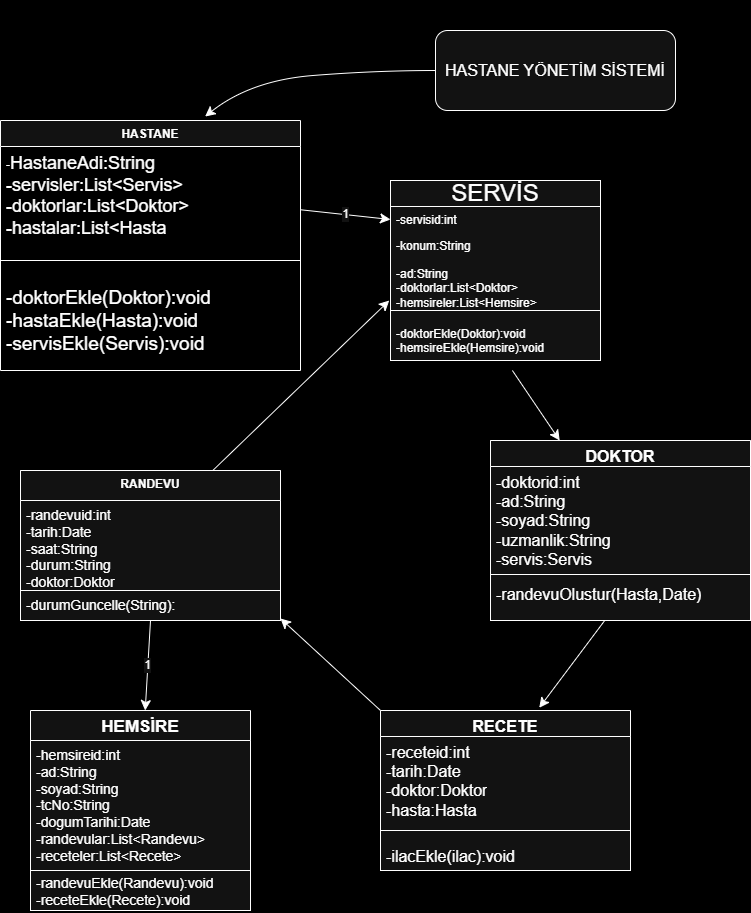

The diagram above was exported from draw.io. Its source (the exported page's mxGraphModel, read from the mxfile embedded in the PNG):
<mxGraphModel dx="1480" dy="965" grid="1" gridSize="10" guides="1" tooltips="1" connect="1" arrows="1" fold="1" page="1" pageScale="1" pageWidth="827" pageHeight="1169" background="light-dark(#FFFFFF,#000000)" math="0" shadow="0">
  <root>
    <mxCell id="0" />
    <mxCell id="1" parent="0" />
    <mxCell id="nwjr8omHE7hFygd_X242-1" value="" style="rounded=0;whiteSpace=wrap;html=1;" parent="1" vertex="1">
      <mxGeometry x="540" y="560" width="260" height="180" as="geometry" />
    </mxCell>
    <mxCell id="nwjr8omHE7hFygd_X242-2" value="" style="rounded=0;whiteSpace=wrap;html=1;" parent="1" vertex="1">
      <mxGeometry x="440" y="300" width="210" height="180" as="geometry" />
    </mxCell>
    <mxCell id="fjulx8KYbO5KUZX_P8Tv-2" value="" style="rounded=1;whiteSpace=wrap;html=1;" vertex="1" parent="1">
      <mxGeometry x="485" y="150" width="240" height="80" as="geometry" />
    </mxCell>
    <mxCell id="fjulx8KYbO5KUZX_P8Tv-3" value="HASTANE YÖNETİM SİSTEMİ" style="text;strokeColor=none;fillColor=none;html=1;align=center;verticalAlign=middle;whiteSpace=wrap;rounded=0;fontSize=16;" vertex="1" parent="1">
      <mxGeometry x="480" y="120" width="250" height="140" as="geometry" />
    </mxCell>
    <mxCell id="fjulx8KYbO5KUZX_P8Tv-5" value="" style="rounded=0;whiteSpace=wrap;html=1;" vertex="1" parent="1">
      <mxGeometry x="430" y="840" width="250" height="150" as="geometry" />
    </mxCell>
    <mxCell id="fjulx8KYbO5KUZX_P8Tv-6" value="" style="rounded=0;whiteSpace=wrap;html=1;" vertex="1" parent="1">
      <mxGeometry x="70" y="590" width="260" height="150" as="geometry" />
    </mxCell>
    <mxCell id="fjulx8KYbO5KUZX_P8Tv-9" value="SERVİS" style="swimlane;fontStyle=0;childLayout=stackLayout;horizontal=1;startSize=26;fillColor=none;horizontalStack=0;resizeParent=1;resizeParentMax=0;resizeLast=0;collapsible=1;marginBottom=0;whiteSpace=wrap;html=1;fontSize=24;" vertex="1" parent="1">
      <mxGeometry x="440" y="300" width="210" height="130" as="geometry" />
    </mxCell>
    <mxCell id="fjulx8KYbO5KUZX_P8Tv-11" value="-servisid:int" style="text;strokeColor=none;fillColor=none;align=left;verticalAlign=top;spacingLeft=4;spacingRight=4;overflow=hidden;rotatable=0;points=[[0,0.5],[1,0.5]];portConstraint=eastwest;whiteSpace=wrap;html=1;" vertex="1" parent="fjulx8KYbO5KUZX_P8Tv-9">
      <mxGeometry y="26" width="210" height="26" as="geometry" />
    </mxCell>
    <mxCell id="fjulx8KYbO5KUZX_P8Tv-10" value="-konum:String" style="text;strokeColor=none;fillColor=none;align=left;verticalAlign=top;spacingLeft=4;spacingRight=4;overflow=hidden;rotatable=0;points=[[0,0.5],[1,0.5]];portConstraint=eastwest;whiteSpace=wrap;html=1;" vertex="1" parent="fjulx8KYbO5KUZX_P8Tv-9">
      <mxGeometry y="52" width="210" height="28" as="geometry" />
    </mxCell>
    <mxCell id="fjulx8KYbO5KUZX_P8Tv-12" value="-ad:String&lt;div&gt;-doktorlar:List&amp;lt;Doktor&amp;gt;&lt;div&gt;-hemsireler:List&amp;lt;Hemsire&amp;gt;&lt;/div&gt;&lt;/div&gt;" style="text;strokeColor=none;fillColor=none;align=left;verticalAlign=top;spacingLeft=4;spacingRight=4;overflow=hidden;rotatable=0;points=[[0,0.5],[1,0.5]];portConstraint=eastwest;whiteSpace=wrap;html=1;" vertex="1" parent="fjulx8KYbO5KUZX_P8Tv-9">
      <mxGeometry y="80" width="210" height="50" as="geometry" />
    </mxCell>
    <mxCell id="fjulx8KYbO5KUZX_P8Tv-55" style="edgeStyle=none;curved=1;rounded=0;orthogonalLoop=1;jettySize=auto;html=1;fontSize=12;startSize=8;endSize=8;" edge="1" parent="1" source="fjulx8KYbO5KUZX_P8Tv-13" target="fjulx8KYbO5KUZX_P8Tv-25">
      <mxGeometry relative="1" as="geometry" />
    </mxCell>
    <mxCell id="fjulx8KYbO5KUZX_P8Tv-13" value="-doktorEkle(Doktor):void&lt;div&gt;-hemsireEkle(Hemsire):void&lt;/div&gt;" style="text;strokeColor=none;fillColor=none;align=left;verticalAlign=top;spacingLeft=4;spacingRight=4;overflow=hidden;rotatable=0;points=[[0,0.5],[1,0.5]];portConstraint=eastwest;whiteSpace=wrap;html=1;" vertex="1" parent="1">
      <mxGeometry x="440" y="440" width="210" height="50" as="geometry" />
    </mxCell>
    <mxCell id="fjulx8KYbO5KUZX_P8Tv-14" value="HASTANE" style="swimlane;fontStyle=1;align=center;verticalAlign=top;childLayout=stackLayout;horizontal=1;startSize=26;horizontalStack=0;resizeParent=1;resizeParentMax=0;resizeLast=0;collapsible=1;marginBottom=0;whiteSpace=wrap;html=1;" vertex="1" parent="1">
      <mxGeometry x="50" y="240" width="300" height="250" as="geometry" />
    </mxCell>
    <mxCell id="fjulx8KYbO5KUZX_P8Tv-15" value="&lt;div&gt;-&lt;font style=&quot;font-size: 18px;&quot;&gt;HastaneAdi:String&lt;/font&gt;&lt;/div&gt;&lt;div&gt;&lt;font style=&quot;font-size: 18px;&quot;&gt;-servisler:List&amp;lt;Servis&amp;gt;&lt;/font&gt;&lt;/div&gt;&lt;div&gt;&lt;font style=&quot;font-size: 18px;&quot;&gt;-doktorlar:List&amp;lt;Doktor&amp;gt;&lt;/font&gt;&lt;/div&gt;&lt;div&gt;&lt;font style=&quot;font-size: 18px;&quot;&gt;-hastalar:List&amp;lt;Hasta&lt;/font&gt;&lt;/div&gt;" style="text;strokeColor=none;fillColor=none;align=left;verticalAlign=top;spacingLeft=4;spacingRight=4;overflow=hidden;rotatable=0;points=[[0,0.5],[1,0.5]];portConstraint=eastwest;whiteSpace=wrap;html=1;" vertex="1" parent="fjulx8KYbO5KUZX_P8Tv-14">
      <mxGeometry y="26" width="300" height="94" as="geometry" />
    </mxCell>
    <mxCell id="fjulx8KYbO5KUZX_P8Tv-16" value="" style="line;strokeWidth=1;fillColor=none;align=left;verticalAlign=middle;spacingTop=-1;spacingLeft=3;spacingRight=3;rotatable=0;labelPosition=right;points=[];portConstraint=eastwest;strokeColor=inherit;" vertex="1" parent="fjulx8KYbO5KUZX_P8Tv-14">
      <mxGeometry y="120" width="300" height="40" as="geometry" />
    </mxCell>
    <mxCell id="fjulx8KYbO5KUZX_P8Tv-24" value="&lt;font style=&quot;font-size: 19px;&quot;&gt;-doktorEkle(Doktor):void&lt;/font&gt;&lt;div&gt;&lt;font style=&quot;font-size: 19px;&quot;&gt;-hastaEkle(Hasta):void&lt;/font&gt;&lt;/div&gt;&lt;div&gt;&lt;font style=&quot;font-size: 19px;&quot;&gt;-servisEkle(Servis):void&lt;/font&gt;&lt;/div&gt;" style="text;strokeColor=none;fillColor=none;align=left;verticalAlign=top;spacingLeft=4;spacingRight=4;overflow=hidden;rotatable=0;points=[[0,0.5],[1,0.5]];portConstraint=eastwest;whiteSpace=wrap;html=1;" vertex="1" parent="fjulx8KYbO5KUZX_P8Tv-14">
      <mxGeometry y="160" width="300" height="90" as="geometry" />
    </mxCell>
    <mxCell id="fjulx8KYbO5KUZX_P8Tv-25" value="&lt;font style=&quot;font-size: 16px;&quot;&gt;DOKTOR&lt;/font&gt;" style="swimlane;fontStyle=1;align=center;verticalAlign=top;childLayout=stackLayout;horizontal=1;startSize=26;horizontalStack=0;resizeParent=1;resizeParentMax=0;resizeLast=0;collapsible=1;marginBottom=0;whiteSpace=wrap;html=1;" vertex="1" parent="1">
      <mxGeometry x="540" y="560" width="260" height="180" as="geometry" />
    </mxCell>
    <mxCell id="fjulx8KYbO5KUZX_P8Tv-26" value="&lt;font style=&quot;font-size: 16px;&quot;&gt;-&lt;font style=&quot;&quot;&gt;doktorid:int&lt;/font&gt;&lt;/font&gt;&lt;div&gt;&lt;font style=&quot;font-size: 16px;&quot;&gt;-ad:String&lt;/font&gt;&lt;/div&gt;&lt;div&gt;&lt;font style=&quot;font-size: 16px;&quot;&gt;-soyad:String&lt;/font&gt;&lt;/div&gt;&lt;div&gt;&lt;font style=&quot;font-size: 16px;&quot;&gt;-uzmanlik:String&lt;/font&gt;&lt;/div&gt;&lt;div&gt;&lt;font style=&quot;font-size: 16px;&quot;&gt;-servis:Servis&lt;/font&gt;&lt;/div&gt;" style="text;strokeColor=none;fillColor=none;align=left;verticalAlign=top;spacingLeft=4;spacingRight=4;overflow=hidden;rotatable=0;points=[[0,0.5],[1,0.5]];portConstraint=eastwest;whiteSpace=wrap;html=1;" vertex="1" parent="fjulx8KYbO5KUZX_P8Tv-25">
      <mxGeometry y="26" width="260" height="104" as="geometry" />
    </mxCell>
    <mxCell id="fjulx8KYbO5KUZX_P8Tv-27" value="" style="line;strokeWidth=1;fillColor=none;align=left;verticalAlign=middle;spacingTop=-1;spacingLeft=3;spacingRight=3;rotatable=0;labelPosition=right;points=[];portConstraint=eastwest;strokeColor=inherit;" vertex="1" parent="fjulx8KYbO5KUZX_P8Tv-25">
      <mxGeometry y="130" width="260" height="8" as="geometry" />
    </mxCell>
    <mxCell id="fjulx8KYbO5KUZX_P8Tv-28" value="&lt;font style=&quot;font-size: 16px;&quot;&gt;-randevuOlustur(Hasta,Date)&lt;/font&gt;&lt;div&gt;&lt;br&gt;&lt;/div&gt;" style="text;strokeColor=none;fillColor=none;align=left;verticalAlign=top;spacingLeft=4;spacingRight=4;overflow=hidden;rotatable=0;points=[[0,0.5],[1,0.5]];portConstraint=eastwest;whiteSpace=wrap;html=1;" vertex="1" parent="fjulx8KYbO5KUZX_P8Tv-25">
      <mxGeometry y="138" width="260" height="42" as="geometry" />
    </mxCell>
    <mxCell id="fjulx8KYbO5KUZX_P8Tv-35" value="&lt;font style=&quot;font-size: 16px;&quot;&gt;RECETE&lt;/font&gt;" style="swimlane;fontStyle=1;align=center;verticalAlign=top;childLayout=stackLayout;horizontal=1;startSize=26;horizontalStack=0;resizeParent=1;resizeParentMax=0;resizeLast=0;collapsible=1;marginBottom=0;whiteSpace=wrap;html=1;" vertex="1" parent="1">
      <mxGeometry x="430" y="830" width="250" height="160" as="geometry" />
    </mxCell>
    <mxCell id="fjulx8KYbO5KUZX_P8Tv-36" value="&lt;font style=&quot;font-size: 16px;&quot;&gt;-receteid:int&lt;/font&gt;&lt;div&gt;&lt;font style=&quot;font-size: 16px;&quot;&gt;-tarih:Date&lt;/font&gt;&lt;/div&gt;&lt;div&gt;&lt;font style=&quot;font-size: 16px;&quot;&gt;-doktor:Doktor&lt;/font&gt;&lt;/div&gt;&lt;div&gt;&lt;font style=&quot;font-size: 16px;&quot;&gt;-hasta:Hasta&lt;/font&gt;&lt;/div&gt;&lt;div&gt;&lt;br&gt;&lt;/div&gt;" style="text;strokeColor=none;fillColor=none;align=left;verticalAlign=top;spacingLeft=4;spacingRight=4;overflow=hidden;rotatable=0;points=[[0,0.5],[1,0.5]];portConstraint=eastwest;whiteSpace=wrap;html=1;" vertex="1" parent="fjulx8KYbO5KUZX_P8Tv-35">
      <mxGeometry y="26" width="250" height="84" as="geometry" />
    </mxCell>
    <mxCell id="fjulx8KYbO5KUZX_P8Tv-37" value="" style="line;strokeWidth=1;fillColor=none;align=left;verticalAlign=middle;spacingTop=-1;spacingLeft=3;spacingRight=3;rotatable=0;labelPosition=right;points=[];portConstraint=eastwest;strokeColor=inherit;" vertex="1" parent="fjulx8KYbO5KUZX_P8Tv-35">
      <mxGeometry y="110" width="250" height="20" as="geometry" />
    </mxCell>
    <mxCell id="fjulx8KYbO5KUZX_P8Tv-38" value="&lt;font style=&quot;font-size: 16px;&quot;&gt;-ilacEkle(ilac):void&lt;/font&gt;" style="text;strokeColor=none;fillColor=none;align=left;verticalAlign=top;spacingLeft=4;spacingRight=4;overflow=hidden;rotatable=0;points=[[0,0.5],[1,0.5]];portConstraint=eastwest;whiteSpace=wrap;html=1;" vertex="1" parent="fjulx8KYbO5KUZX_P8Tv-35">
      <mxGeometry y="130" width="250" height="30" as="geometry" />
    </mxCell>
    <mxCell id="fjulx8KYbO5KUZX_P8Tv-39" value="RANDEVU" style="swimlane;fontStyle=1;align=center;verticalAlign=top;childLayout=stackLayout;horizontal=1;startSize=30;horizontalStack=0;resizeParent=1;resizeParentMax=0;resizeLast=0;collapsible=1;marginBottom=0;whiteSpace=wrap;html=1;" vertex="1" parent="1">
      <mxGeometry x="70" y="590" width="260" height="120" as="geometry" />
    </mxCell>
    <mxCell id="fjulx8KYbO5KUZX_P8Tv-40" value="&lt;font style=&quot;font-size: 14px;&quot;&gt;-randevuid:int&lt;/font&gt;&lt;div&gt;&lt;font style=&quot;font-size: 14px;&quot;&gt;-tarih:Date&lt;/font&gt;&lt;/div&gt;&lt;div&gt;&lt;font style=&quot;font-size: 14px;&quot;&gt;-saat:String&lt;/font&gt;&lt;/div&gt;&lt;div&gt;&lt;font style=&quot;font-size: 14px;&quot;&gt;-durum:String&lt;/font&gt;&lt;/div&gt;&lt;div&gt;&lt;font style=&quot;font-size: 14px;&quot;&gt;-doktor:Doktor&lt;/font&gt;&lt;/div&gt;" style="text;strokeColor=none;fillColor=none;align=left;verticalAlign=top;spacingLeft=4;spacingRight=4;overflow=hidden;rotatable=0;points=[[0,0.5],[1,0.5]];portConstraint=eastwest;whiteSpace=wrap;html=1;" vertex="1" parent="fjulx8KYbO5KUZX_P8Tv-39">
      <mxGeometry y="30" width="260" height="90" as="geometry" />
    </mxCell>
    <mxCell id="fjulx8KYbO5KUZX_P8Tv-42" value="&lt;font style=&quot;font-size: 14px;&quot;&gt;-durumGuncelle(String):&lt;/font&gt;" style="text;strokeColor=none;fillColor=none;align=left;verticalAlign=top;spacingLeft=4;spacingRight=4;overflow=hidden;rotatable=0;points=[[0,0.5],[1,0.5]];portConstraint=eastwest;whiteSpace=wrap;html=1;" vertex="1" parent="1">
      <mxGeometry x="70" y="710" width="260" height="26" as="geometry" />
    </mxCell>
    <mxCell id="fjulx8KYbO5KUZX_P8Tv-43" value="" style="rounded=0;whiteSpace=wrap;html=1;" vertex="1" parent="1">
      <mxGeometry x="80" y="860" width="220" height="170" as="geometry" />
    </mxCell>
    <mxCell id="fjulx8KYbO5KUZX_P8Tv-44" value="&lt;font style=&quot;font-size: 17px;&quot;&gt;HEMSİRE&lt;/font&gt;" style="swimlane;fontStyle=1;align=center;verticalAlign=top;childLayout=stackLayout;horizontal=1;startSize=30;horizontalStack=0;resizeParent=1;resizeParentMax=0;resizeLast=0;collapsible=1;marginBottom=0;whiteSpace=wrap;html=1;" vertex="1" parent="1">
      <mxGeometry x="80" y="830" width="220" height="160" as="geometry" />
    </mxCell>
    <mxCell id="fjulx8KYbO5KUZX_P8Tv-47" value="&lt;font style=&quot;font-size: 14px;&quot;&gt;-randevuEkle(Randevu):void&lt;/font&gt;&lt;div&gt;&lt;font style=&quot;font-size: 14px;&quot;&gt;-receteEkle(Recete):void&lt;/font&gt;&lt;/div&gt;" style="text;strokeColor=none;fillColor=none;align=left;verticalAlign=top;spacingLeft=4;spacingRight=4;overflow=hidden;rotatable=0;points=[[0,0.5],[1,0.5]];portConstraint=eastwest;whiteSpace=wrap;html=1;" vertex="1" parent="1">
      <mxGeometry x="80" y="988" width="220" height="42" as="geometry" />
    </mxCell>
    <mxCell id="fjulx8KYbO5KUZX_P8Tv-45" value="&lt;font style=&quot;font-size: 14px;&quot;&gt;-hemsireid:int&lt;/font&gt;&lt;div&gt;&lt;font style=&quot;font-size: 14px;&quot;&gt;-ad:String&lt;/font&gt;&lt;/div&gt;&lt;div&gt;&lt;font style=&quot;font-size: 14px;&quot;&gt;-soyad:String&lt;/font&gt;&lt;/div&gt;&lt;div&gt;&lt;font style=&quot;font-size: 14px;&quot;&gt;-tcNo:String&lt;/font&gt;&lt;/div&gt;&lt;div&gt;&lt;font style=&quot;font-size: 14px;&quot;&gt;-dogumTarihi:Date&lt;/font&gt;&lt;/div&gt;&lt;div&gt;&lt;font style=&quot;font-size: 14px;&quot;&gt;-randevular:List&amp;lt;Randevu&amp;gt;&lt;/font&gt;&lt;/div&gt;&lt;div&gt;&lt;font style=&quot;font-size: 14px;&quot;&gt;-receteler:List&amp;lt;Recete&amp;gt;&lt;/font&gt;&lt;/div&gt;" style="text;strokeColor=none;fillColor=none;align=left;verticalAlign=top;spacingLeft=4;spacingRight=4;overflow=hidden;rotatable=0;points=[[0,0.5],[1,0.5]];portConstraint=eastwest;whiteSpace=wrap;html=1;" vertex="1" parent="1">
      <mxGeometry x="80" y="860" width="220" height="130" as="geometry" />
    </mxCell>
    <mxCell id="fjulx8KYbO5KUZX_P8Tv-51" value="" style="curved=1;endArrow=classic;html=1;rounded=0;fontSize=12;startSize=8;endSize=8;exitX=0;exitY=0.5;exitDx=0;exitDy=0;entryX=0.682;entryY=-0.016;entryDx=0;entryDy=0;entryPerimeter=0;" edge="1" parent="1" target="fjulx8KYbO5KUZX_P8Tv-14">
      <mxGeometry width="50" height="50" relative="1" as="geometry">
        <mxPoint x="485" y="190" as="sourcePoint" />
        <mxPoint x="305" y="250" as="targetPoint" />
        <Array as="points">
          <mxPoint x="425" y="190" />
          <mxPoint x="300" y="200" />
        </Array>
      </mxGeometry>
    </mxCell>
    <mxCell id="fjulx8KYbO5KUZX_P8Tv-52" value="1" style="edgeStyle=none;curved=1;rounded=0;orthogonalLoop=1;jettySize=auto;html=1;entryX=0;entryY=0.5;entryDx=0;entryDy=0;fontSize=12;startSize=8;endSize=8;" edge="1" parent="1" source="fjulx8KYbO5KUZX_P8Tv-15" target="fjulx8KYbO5KUZX_P8Tv-11">
      <mxGeometry relative="1" as="geometry" />
    </mxCell>
    <mxCell id="fjulx8KYbO5KUZX_P8Tv-57" value="1" style="edgeStyle=none;curved=1;rounded=0;orthogonalLoop=1;jettySize=auto;html=1;fontSize=12;startSize=8;endSize=8;exitX=0.5;exitY=1;exitDx=0;exitDy=0;" edge="1" parent="1" source="fjulx8KYbO5KUZX_P8Tv-6" target="fjulx8KYbO5KUZX_P8Tv-44">
      <mxGeometry relative="1" as="geometry" />
    </mxCell>
    <mxCell id="fjulx8KYbO5KUZX_P8Tv-58" style="edgeStyle=none;curved=1;rounded=0;orthogonalLoop=1;jettySize=auto;html=1;entryX=0.635;entryY=-0.017;entryDx=0;entryDy=0;entryPerimeter=0;fontSize=12;startSize=8;endSize=8;" edge="1" parent="1" source="fjulx8KYbO5KUZX_P8Tv-28" target="fjulx8KYbO5KUZX_P8Tv-35">
      <mxGeometry relative="1" as="geometry" />
    </mxCell>
    <mxCell id="fjulx8KYbO5KUZX_P8Tv-59" style="edgeStyle=none;curved=1;rounded=0;orthogonalLoop=1;jettySize=auto;html=1;entryX=-0.006;entryY=0.8;entryDx=0;entryDy=0;entryPerimeter=0;fontSize=12;startSize=8;endSize=8;" edge="1" parent="1" source="fjulx8KYbO5KUZX_P8Tv-39" target="fjulx8KYbO5KUZX_P8Tv-12">
      <mxGeometry relative="1" as="geometry" />
    </mxCell>
    <mxCell id="fjulx8KYbO5KUZX_P8Tv-61" style="edgeStyle=none;curved=1;rounded=0;orthogonalLoop=1;jettySize=auto;html=1;entryX=1;entryY=1.077;entryDx=0;entryDy=0;entryPerimeter=0;fontSize=12;startSize=8;endSize=8;exitX=0;exitY=0;exitDx=0;exitDy=0;" edge="1" parent="1" source="fjulx8KYbO5KUZX_P8Tv-35" target="fjulx8KYbO5KUZX_P8Tv-42">
      <mxGeometry relative="1" as="geometry" />
    </mxCell>
  </root>
</mxGraphModel>